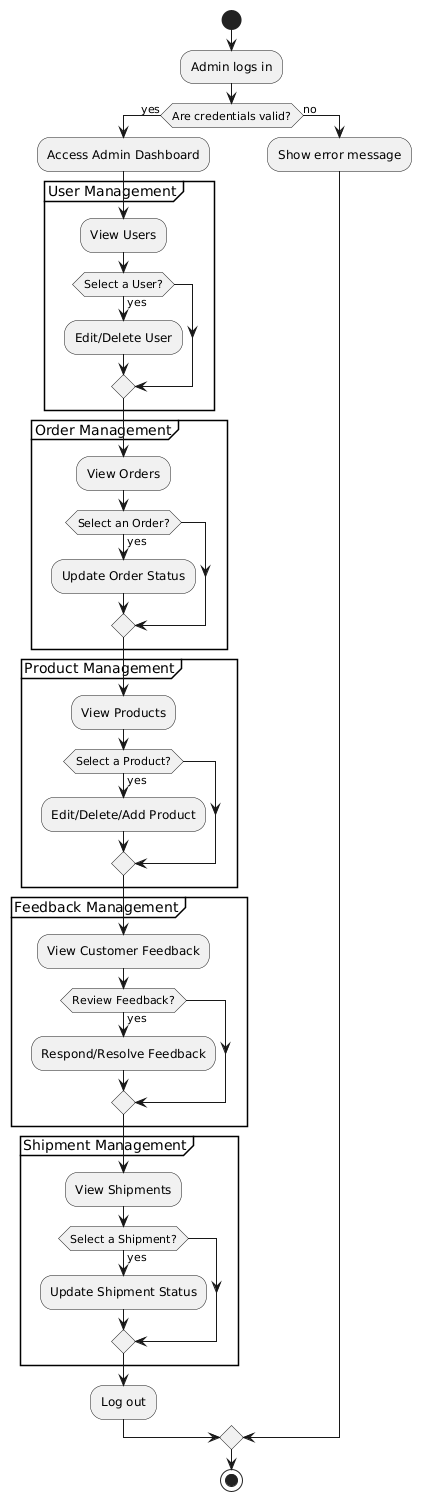

The diagram above was rendered by PlantUML. Its source (embedded in the PNG):
@startuml
start

:Admin logs in;
if (Are credentials valid?) then (yes)
  :Access Admin Dashboard;
  
  partition "User Management" {
    :View Users;
    if (Select a User?) then (yes)
      :Edit/Delete User;
    endif
  }
  
  partition "Order Management" {
    :View Orders;
    if (Select an Order?) then (yes)
      :Update Order Status;
    endif
  }
  
  partition "Product Management" {
    :View Products;
    if (Select a Product?) then (yes)
      :Edit/Delete/Add Product;
    endif
  }
  
  partition "Feedback Management" {
    :View Customer Feedback;
    if (Review Feedback?) then (yes)
      :Respond/Resolve Feedback;
    endif
  }
  
  partition "Shipment Management" {
    :View Shipments;
    if (Select a Shipment?) then (yes)
      :Update Shipment Status;
    endif
  }
  
  :Log out;
else (no)
  :Show error message;
endif

stop
@enduml